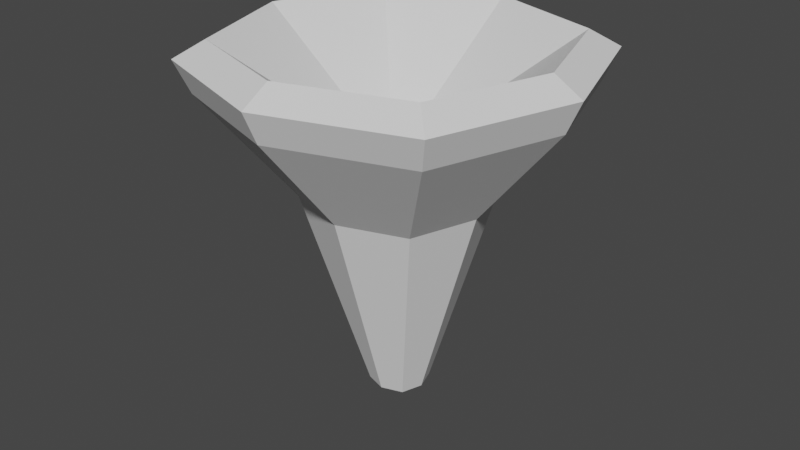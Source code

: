 # Source: Sporagia.blend  (saved by Blender 2.81.16; exported with 4.5.12 LTS)
import bpy
from mathutils import Matrix  # noqa: F401  (used for matrix-valued properties, if any)

bpy.ops.wm.read_factory_settings(use_empty=True)
scene = bpy.context.scene
scene.name = 'Scene'

# ---- collections
col_collection = bpy.data.collections.new('Collection'); scene.collection.children.link(col_collection)

# ---- world
world_world = bpy.data.worlds.new('World'); scene.world = world_world
world_world.use_nodes = True; world_world.node_tree.nodes.clear()
_N = world_world.node_tree.nodes; _L = world_world.node_tree.links
n0 = _N.new('ShaderNodeOutputWorld'); n0.name = 'World Output'; n0.location = (300, 300)
n1 = _N.new('ShaderNodeBackground'); n1.name = 'Background'; n1.location = (10, 300)
n1.inputs[0].default_value = (0.05088, 0.05088, 0.05088, 1.0)
_L.new(n1.outputs[0], n0.inputs[0])
n0.is_active_output = True
world_world.color = (0.05088, 0.05088, 0.05088)
world_world.use_sun_shadow = False
world_world.sun_shadow_jitter_overblur = 0.0

# ---- meshes
me_cube_001 = bpy.data.meshes.new('Cube.001')
me_cube_001.from_pydata([(-0.0577, -0.05668, -0.4581), (-0.3173, -0.3171, 0.5), (-0.0577, 0.05668, -0.4581), (-0.3173, 0.3171, 0.5), (0.05566, -0.05668, -0.4581), (0.3169, -0.3171, 0.5), (0.05566, 0.05668, -0.4581), (0.3169, 0.3171, 0.5), (-0.07659, 0.0, -0.4581), (-0.423, 0.0, 0.5), (0.07456, 0.0, -0.4581), (0.4226, 0.0, 0.5), (-0.001743, 0.07558, -0.4581), (-0.004242, 0.4228, 0.5), (-0.001743, -0.07558, -0.4581), (-0.004242, -0.4228, 0.5), (-0.005819, -0.01809, 0.1872), (-0.004798, 0.0, -0.5), (-0.3463, -0.3462, 0.3682), (-0.3463, 0.3462, 0.3682), (0.3461, 0.3462, 0.3682), (0.3461, -0.3462, 0.3682), (0.4615, 0.0, 0.3682), (-0.4617, 0.0, 0.3682), (-0.004522, -0.4616, 0.3682), (-0.004522, 0.4616, 0.3682), (-0.375, -0.375, 0.454), (-0.375, 0.375, 0.454), (0.375, 0.375, 0.454), (0.375, -0.375, 0.454), (0.5, 0.0, 0.454), (-0.5, 0.0, 0.454), (-0.004798, -0.5, 0.454), (-0.004798, 0.5, 0.454), (-0.1783, 0.1777, 0.09178), (0.177, 0.1777, 0.09178), (0.177, -0.1777, 0.09178), (0.2362, 0.0, 0.09178), (-0.2375, 0.0, 0.09178), (-0.002904, -0.2369, 0.09178), (-0.002904, 0.2369, 0.09178), (-0.1783, -0.1777, 0.09178)], [], [(31, 9, 3, 27), (33, 13, 7, 28), (30, 11, 5, 29), (32, 15, 1, 26), (17, 10, 4, 14), (9, 1, 16), (12, 6, 10, 17), (28, 7, 11, 30), (26, 1, 9, 31), (2, 12, 17, 8), (15, 16, 1), (15, 5, 16), (8, 17, 14, 0), (29, 5, 15, 32), (27, 3, 13, 33), (34, 19, 25, 40), (36, 21, 24, 39), (41, 18, 23, 38), (35, 20, 22, 37), (39, 24, 18, 41), (37, 22, 21, 36), (40, 25, 20, 35), (38, 23, 19, 34), (19, 27, 33, 25), (21, 29, 32, 24), (18, 26, 31, 23), (20, 28, 30, 22), (24, 32, 26, 18), (22, 30, 29, 21), (25, 33, 28, 20), (23, 31, 27, 19), (8, 38, 34, 2), (12, 40, 35, 6), (10, 37, 36, 4), (14, 39, 41, 0), (6, 35, 37, 10), (0, 41, 38, 8), (4, 36, 39, 14), (2, 34, 40, 12), (3, 9, 16), (13, 3, 16), (7, 13, 16), (11, 7, 16), (11, 16, 5)])
_uv = me_cube_001.uv_layers.new(name='UVMap')
_uv.uv.foreach_set('vector', [0.5625, 0.125, 0.625, 0.125, 0.625, 0.25, 0.5625, 0.25, 0.5625, 0.3738, 0.625, 0.3738, 0.625, 0.5, 0.5625, 0.5, 0.5625, 0.625, 0.625, 0.625, 0.625, 0.75, 0.5625, 0.75, 0.5625, 0.8762, 0.625, 0.8762, 0.625, 1.0, 0.5625, 1.0, 0.2488, 0.625, 0.375, 0.625, 0.375, 0.75, 0.2488, 0.75, 0.625, 0.125, 0.625, 1.0, 0.7512, 0.625, 0.2488, 0.5, 0.375, 0.5, 0.375, 0.625, 0.2488, 0.625, 0.5625, 0.5, 0.625, 0.5, 0.625, 0.625, 0.5625, 0.625, 0.5625, 0.0, 0.625, 0.0, 0.625, 0.125, 0.5625, 0.125, 0.125, 0.5, 0.2488, 0.5, 0.2488, 0.625, 0.125, 0.625, 0.7512, 0.75, 0.7512, 0.625, 0.625, 1.0, 0.7512, 0.75, 0.625, 0.75, 0.7512, 0.625, 0.125, 0.625, 0.2488, 0.625, 0.2488, 0.75, 0.125, 0.75, 0.5625, 0.75, 0.625, 0.75, 0.625, 0.8762, 0.5625, 0.8762, 0.5625, 0.25, 0.625, 0.25, 0.625, 0.3738, 0.5625, 0.3738, 0.4375, 0.25, 0.5, 0.25, 0.5, 0.3738, 0.4375, 0.3738, 0.4375, 0.75, 0.5, 0.75, 0.5, 0.8762, 0.4375, 0.8762, 0.4375, 0.0, 0.5, 0.0, 0.5, 0.125, 0.4375, 0.125, 0.4375, 0.5, 0.5, 0.5, 0.5, 0.625, 0.4375, 0.625, 0.4375, 0.8762, 0.5, 0.8762, 0.5, 1.0, 0.4375, 1.0, 0.4375, 0.625, 0.5, 0.625, 0.5, 0.75, 0.4375, 0.75, 0.4375, 0.3738, 0.5, 0.3738, 0.5, 0.5, 0.4375, 0.5, 0.4375, 0.125, 0.5, 0.125, 0.5, 0.25, 0.4375, 0.25, 0.5, 0.25, 0.5625, 0.25, 0.5625, 0.3738, 0.5, 0.3738, 0.5, 0.75, 0.5625, 0.75, 0.5625, 0.8762, 0.5, 0.8762, 0.5, 0.0, 0.5625, 0.0, 0.5625, 0.125, 0.5, 0.125, 0.5, 0.5, 0.5625, 0.5, 0.5625, 0.625, 0.5, 0.625, 0.5, 0.8762, 0.5625, 0.8762, 0.5625, 1.0, 0.5, 1.0, 0.5, 0.625, 0.5625, 0.625, 0.5625, 0.75, 0.5, 0.75, 0.5, 0.3738, 0.5625, 0.3738, 0.5625, 0.5, 0.5, 0.5, 0.5, 0.125, 0.5625, 0.125, 0.5625, 0.25, 0.5, 0.25, 0.375, 0.125, 0.4375, 0.125, 0.4375, 0.25, 0.375, 0.25, 0.375, 0.3738, 0.4375, 0.3738, 0.4375, 0.5, 0.375, 0.5, 0.375, 0.625, 0.4375, 0.625, 0.4375, 0.75, 0.375, 0.75, 0.375, 0.8762, 0.4375, 0.8762, 0.4375, 1.0, 0.375, 1.0, 0.375, 0.5, 0.4375, 0.5, 0.4375, 0.625, 0.375, 0.625, 0.375, 0.0, 0.4375, 0.0, 0.4375, 0.125, 0.375, 0.125, 0.375, 0.75, 0.4375, 0.75, 0.4375, 0.8762, 0.375, 0.8762, 0.375, 0.25, 0.4375, 0.25, 0.4375, 0.3738, 0.375, 0.3738, 0.625, 0.25, 0.625, 0.125, 0.7512, 0.625, 0.625, 0.3738, 0.625, 0.25, 0.7512, 0.625, 0.625, 0.5, 0.625, 0.3738, 0.7512, 0.625, 0.625, 0.625, 0.625, 0.5, 0.7512, 0.625, 0.625, 0.625, 0.7512, 0.625, 0.625, 0.75])
me_cube_001.use_remesh_fix_poles = True
me_cube_001.use_remesh_preserve_attributes = False
me_cube_001.use_mirror_vertex_groups = False
me_cube_001.update()

# ---- objects
ob_sporangia = bpy.data.objects.new('Sporangia', me_cube_001)

# ---- transforms, parenting, visibility, modifiers, constraints
ob_sporangia.location = (0.0, 0.0, 0.4116)
ob_sporangia.lineart.crease_threshold = 0.0

# ---- collection membership
col_collection.objects.link(ob_sporangia)

# ---- scene / render settings (as saved in the file)
scene.frame_start = 1; scene.frame_end = 250; scene.frame_set(1)
scene.render.engine = 'BLENDER_EEVEE_NEXT'
scene.cycles.use_denoising = False
scene.cycles.samples = 128
scene.cycles.sampling_pattern = 'TABULATED_SOBOL'
scene.cycles.use_adaptive_sampling = False
scene.cycles.use_light_tree = False
scene.view_settings.view_transform = 'Filmic'
bpy.context.view_layer.update()

# ---- added for rendering (the .blend has no active camera and no usable light): camera, sun
cam_auto = bpy.data.cameras.new('AutoCamera')
cam_auto.lens = 50.0
cam_auto.sensor_width = 36.0
cam_auto.clip_end = 1000.0
ob_auto_camera = bpy.data.objects.new('AutoCamera', cam_auto)
scene.collection.objects.link(ob_auto_camera)
ob_auto_camera.location = (1.60254, -1.92304, 1.69361)
ob_auto_camera.rotation_euler = (1.09748, -7.21219e-08, 0.694738)
scene.camera = ob_auto_camera
light_auto_sun = bpy.data.lights.new('AutoSun', 'SUN')
light_auto_sun.energy = 3.0
light_auto_sun.angle = 0.0523599
ob_auto_sun = bpy.data.objects.new('AutoSun', light_auto_sun)
scene.collection.objects.link(ob_auto_sun)
ob_auto_sun.rotation_euler = (0.872665, 0.174533, 0.523599)
bpy.context.view_layer.update()
